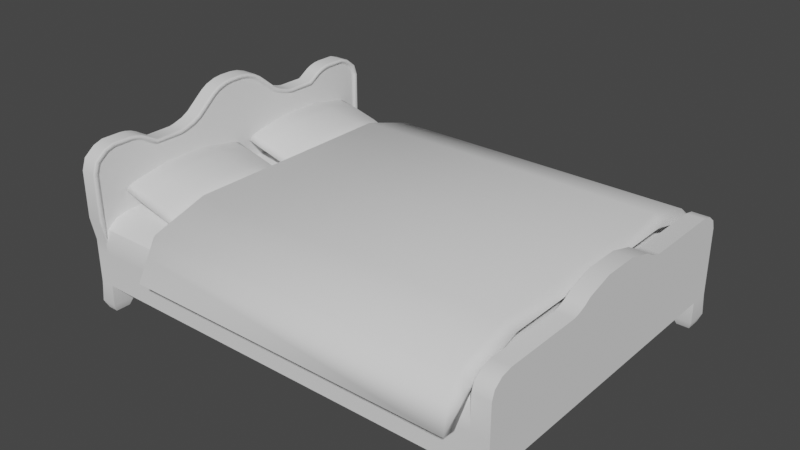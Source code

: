 # Source: Royal_Bed.blend  (saved by Blender 2.90.8; exported with 4.5.12 LTS)
import bpy
from mathutils import Matrix  # noqa: F401  (used for matrix-valued properties, if any)

bpy.ops.wm.read_factory_settings(use_empty=True)
scene = bpy.context.scene
scene.name = 'Scene'

# ---- collections
col_collection = bpy.data.collections.new('Collection'); scene.collection.children.link(col_collection)
col_bed = bpy.data.collections.new('Bed'); scene.collection.children.link(col_bed)

# ---- node groups
ng_auto_smooth = bpy.data.node_groups.new('Auto Smooth', 'GeometryNodeTree')
_s = ng_auto_smooth.interface.new_socket(name='Geometry', in_out='OUTPUT', socket_type='NodeSocketGeometry')
_s = ng_auto_smooth.interface.new_socket(name='Geometry', in_out='INPUT', socket_type='NodeSocketGeometry')
_s = ng_auto_smooth.interface.new_socket(name='Angle', in_out='INPUT', socket_type='NodeSocketFloat')
_s.subtype = 'ANGLE'
_s.min_value = 0.0
_s.max_value = 3.142
ng_auto_smooth.is_modifier = True
_N = ng_auto_smooth.nodes; _L = ng_auto_smooth.links
n0 = _N.new('NodeGroupOutput'); n0.name = 'Group Output'; n0.location = (480, -100)
n1 = _N.new('NodeGroupInput'); n1.name = 'Group Input'; n1.location = (-420, -300)
n2 = _N.new('NodeGroupInput'); n2.name = 'Group Input.001'; n2.location = (-60, -100)
n3 = _N.new('GeometryNodeSetShadeSmooth'); n3.name = 'Set Shade Smooth'; n3.location = (120, -100)
n3.domain = 'EDGE'
n4 = _N.new('GeometryNodeSetShadeSmooth'); n4.name = 'Set Shade Smooth.001'; n4.location = (300, -100)
n5 = _N.new('GeometryNodeInputMeshEdgeAngle'); n5.name = 'Edge Angle'; n5.location = (-420, -220)
n6 = _N.new('GeometryNodeInputEdgeSmooth'); n6.name = 'Is Edge Smooth'; n6.location = (-60, -160)
n7 = _N.new('GeometryNodeInputShadeSmooth'); n7.name = 'Is Face Smooth'; n7.location = (-240, -340)
n8 = _N.new('FunctionNodeBooleanMath'); n8.name = 'Boolean Math'; n8.location = (-60, -220)
n9 = _N.new('FunctionNodeCompare'); n9.name = 'Compare'; n9.location = (-240, -180)
n9.operation = 'LESS_EQUAL'
_L.new(n5.outputs[0], n9.inputs[0])
_L.new(n4.outputs[0], n0.inputs[0])
_L.new(n1.outputs[1], n9.inputs[1])
_L.new(n9.outputs[0], n8.inputs[0])
_L.new(n7.outputs[0], n8.inputs[1])
_L.new(n2.outputs[0], n3.inputs[0])
_L.new(n6.outputs[0], n3.inputs[1])
_L.new(n3.outputs[0], n4.inputs[0])
_L.new(n8.outputs[0], n3.inputs[2])
n0.is_active_output = True

# ---- world
world_world = bpy.data.worlds.new('World'); scene.world = world_world
world_world.use_nodes = True; world_world.node_tree.nodes.clear()
_N = world_world.node_tree.nodes; _L = world_world.node_tree.links
n0 = _N.new('ShaderNodeOutputWorld'); n0.name = 'World Output'; n0.location = (300, 300)
n1 = _N.new('ShaderNodeBackground'); n1.name = 'Background'; n1.location = (10, 300)
n1.inputs[0].default_value = (0.05088, 0.05088, 0.05088, 1.0)
_L.new(n1.outputs[0], n0.inputs[0])
n0.is_active_output = True
world_world.color = (0.05088, 0.05088, 0.05088)
world_world.use_sun_shadow = False
world_world.sun_shadow_jitter_overblur = 0.0

# ---- meshes
me_cube_001 = bpy.data.meshes.new('Cube.001')
me_cube_001.from_pydata([(-0.09271, 2.157, -1.001), (0.09271, 2.157, -1.001), (-0.09271, 1.898, 0.7169), (-0.09271, 2.157, 0.4646), (-0.09271, 1.997, 0.6831), (-0.09271, 2.114, 0.5908), (0.09271, 0.4637, 0.5676), (-0.09271, 0.6121, 0.6842), (-0.09271, 0.9307, 0.5676), (-0.09271, 0.4637, 0.5676), (-0.09271, 0.7204, 0.6259), (-0.09271, 0.8565, 0.5833), (-0.09271, 3.792e-08, 0.989), (-0.09271, 0.0, -1.001), (0.09271, 0.0, -1.001), (0.09271, 0.0, 0.5676), (-0.09271, 0.07735, 0.989), (-0.09271, 0.3611, 0.8929), (-0.09271, 0.1769, 0.9761), (-0.09271, 0.2808, 0.941), (-0.09271, 2.157, -0.4291), (0.09271, 0.0, -0.1261), (-0.09271, 0.0, -0.5676), (-0.09271, 0.0, 0.5676), (-0.09271, 0.0, -0.1261), (5.356, 0.0, -1.001), (5.356, 2.157, -1.001), (5.356, 2.157, -0.1261), (5.356, 0.0, -0.1261), (5.579, 0.0, -1.001), (5.579, 2.157, -1.001), (5.579, 2.157, -0.1261), (5.579, 0.0, -0.1261), (5.356, 0.0, 0.1006), (5.579, 0.0, 0.1006), (0.09271, 0.4637, -1.001), (-0.09271, 0.4637, -1.001), (-0.09271, 0.4637, -0.1261), (0.09271, 0.562, -0.1261), (5.356, 0.4637, -1.001), (5.356, 0.562, -0.1261), (5.579, 0.4637, -1.001), (5.579, 0.4637, -0.1261), (5.356, 0.2256, 0.3102), (5.356, 0.0, 0.3102), (5.579, 0.2256, 0.3102), (5.579, 0.0, 0.3102), (5.356, 0.562, 0.2153), (5.356, 0.8334, 0.1006), (5.356, 0.562, -0.01415), (5.356, 0.416, 0.1006), (5.356, 0.6547, 0.1579), (5.356, 0.7605, 0.1159), (5.579, 0.8334, 0.1006), (5.579, 0.562, 0.2153), (5.579, 0.416, 0.1006), (5.579, 0.4637, -0.01415), (5.579, 0.7605, 0.1159), (5.579, 0.6547, 0.1579), (5.356, 1.868, 0.1006), (5.356, 2.013, 0.07019), (5.356, 2.119, -0.01279), (5.579, 1.868, 0.1006), (5.579, 2.119, -0.01279), (5.579, 2.013, 0.07019), (0.09271, 1.898, -1.001), (-0.09271, 1.898, -0.1261), (5.356, 1.898, -1.001), (5.579, 1.898, -1.001), (-0.09271, 1.898, -1.001), (5.579, 1.898, -0.1261), (0.06832, 2.123, -1.368), (-0.06832, 2.123, -1.368), (0.06832, 1.932, -1.368), (5.386, 1.932, -1.368), (5.386, 2.123, -1.368), (5.549, 1.932, -1.368), (5.549, 2.123, -1.368), (-0.06832, 1.932, -1.368), (5.588, 1.884, -1.263), (5.588, 2.171, -1.263), (5.347, 1.884, -1.263), (5.347, 2.171, -1.263), (-0.1056, 1.884, -1.262), (0.1056, 1.884, -1.262), (0.1056, 2.172, -1.262), (-0.1056, 2.172, -1.262), (-0.09271, 2.157, -0.5638), (0.09271, 2.157, -0.5638), (-0.09271, 0.0, -0.5638), (-0.09271, 0.0, 0.0), (5.356, 2.157, -0.5638), (5.579, 2.157, -0.5638), (5.579, 0.0, -0.5638), (5.579, 0.4637, -0.5638), (-0.09271, 0.4637, -0.5638), (5.579, 1.898, -0.5638), (-0.09271, 1.898, -0.5638), (-0.09271, 1.305, 0.5676), (-0.09271, 1.471, 0.6661), (-0.09271, 1.663, 0.7169), (-0.09271, 1.528, 0.6915), (-0.09271, 1.598, 0.7101), (-0.09271, 2.03, 0.7212), (-0.09271, 1.91, 0.762), (0.09271, 1.91, 0.762), (0.09271, 2.03, 0.7212), (-0.09271, 2.165, 0.6138), (0.09271, 2.165, 0.6138), (-0.09271, 2.215, 0.4707), (0.09271, 2.215, 0.4707), (0.09271, 0.9384, 0.6133), (0.09271, 0.875, 0.627), (0.09271, 0.748, 0.6666), (0.09271, 0.6502, 0.7193), (-0.09271, 0.6502, 0.7193), (-0.09271, 0.748, 0.6666), (-0.09271, 0.875, 0.627), (-0.09271, 0.9384, 0.6133), (0.09271, 1.287, 0.6113), (-0.09271, 1.287, 0.6113), (-0.09271, 0.0, 1.035), (0.09271, 0.0, 1.035), (-0.09271, 0.1934, 1.02), (-0.09271, 0.08212, 1.035), (0.09271, 0.08212, 1.035), (0.09271, 0.1934, 1.02), (-0.09271, 0.3103, 0.9808), (0.09271, 0.3103, 0.9808), (-0.09271, 0.4003, 0.9272), (0.09271, 0.4003, 0.9272), (-0.09271, 2.216, -0.1261), (0.09271, 2.216, -0.1261), (-0.09271, 1.504, 0.7336), (-0.09271, 1.439, 0.7046), (0.09271, 1.439, 0.7046), (0.09271, 1.504, 0.7336), (-0.09271, 1.585, 0.755), (0.09271, 1.585, 0.755), (-0.09271, 1.66, 0.7629), (0.09271, 1.66, 0.7629), (0.1208, 1.514, 0.7156), (0.1012, 1.504, 0.7336), (0.115, 1.507, 0.7283), (0.1208, 1.591, 0.7358), (0.1012, 1.585, 0.755), (0.115, 1.587, 0.7494), (0.1012, 0.08212, 1.035), (0.1208, 0.08008, 1.015), (0.115, 0.08152, 1.029), (0.1208, 0.1863, 1.001), (0.1012, 0.1934, 1.02), (0.115, 0.1913, 1.015), (0.1012, 0.875, 0.627), (0.1208, 0.8671, 0.6083), (0.115, 0.8727, 0.6215), (0.1208, 0.9351, 0.5937), (0.1012, 0.9384, 0.6133), (0.115, 0.9374, 0.6076), (0.1208, 2.19, 0.4681), (0.1012, 2.215, 0.4707), (0.115, 2.208, 0.4699), (0.1012, 2.157, -0.4291), (0.115, 2.157, -0.3909), (0.1012, 2.216, -0.1261), (0.1208, 2.191, -0.1248), (0.115, 2.209, -0.1257), (0.1208, 0.3835, 0.9126), (0.1012, 0.4003, 0.9272), (0.115, 0.3954, 0.9229), (0.1012, 0.6502, 0.7193), (0.1208, 0.6339, 0.7043), (0.115, 0.6454, 0.7149), (0.1012, 1.91, 0.762), (0.1208, 1.905, 0.7424), (0.115, 1.909, 0.7563), (0.1208, 2.016, 0.7047), (0.1012, 2.03, 0.7212), (0.115, 2.026, 0.7164), (0.1208, 2.143, 0.6037), (0.1012, 2.165, 0.6138), (0.115, 2.159, 0.6109), (0.1012, 0.748, 0.6666), (0.1208, 0.7361, 0.6492), (0.115, 0.7445, 0.6615), (0.1208, 1.295, 0.5916), (0.1012, 1.287, 0.6113), (0.115, 1.289, 0.6055), (0.1208, 0.2977, 0.9637), (0.1012, 0.3103, 0.9808), (0.115, 0.3066, 0.9758), (0.1208, 0.0, 1.015), (0.1012, 0.0, 1.035), (0.115, 0.0, 1.029), (0.1012, 1.439, 0.7046), (0.1208, 1.453, 0.6882), (0.115, 1.443, 0.6998), (0.1208, 1.661, 0.7433), (0.1012, 1.66, 0.7629), (0.115, 1.66, 0.7571), (0.09271, 2.127, 0.4616), (0.1177, 2.168, 0.4658), (0.09585, 2.142, 0.4631), (0.1044, 2.153, 0.4642), (0.09271, 1.892, 0.6935), (0.1177, 1.9, 0.7253), (0.09585, 1.895, 0.7052), (0.1044, 1.897, 0.7138), (0.09271, 2.088, 0.5787), (0.1177, 2.124, 0.595), (0.09585, 2.101, 0.5847), (0.1044, 2.111, 0.5892), (0.09271, 1.98, 0.6634), (0.1177, 2.003, 0.6902), (0.09585, 1.988, 0.6733), (0.1044, 1.995, 0.6805), (0.09271, 0.8512, 0.5676), (0.1177, 0.9321, 0.5762), (0.09818, 0.8843, 0.5676), (0.1064, 0.9121, 0.5676), (0.1177, 0.6193, 0.6908), (0.09271, 0.5882, 0.6655), (0.1044, 0.6089, 0.6817), (0.09585, 0.6002, 0.6749), (0.1177, 0.86, 0.5915), (0.09271, 0.7908, 0.5806), (0.1044, 0.8477, 0.5829), (0.09585, 0.8237, 0.5819), (0.1177, 0.7256, 0.6336), (0.09271, 0.6784, 0.6164), (0.1044, 0.7148, 0.6247), (0.09585, 0.6994, 0.6212), (0.09271, 3.581e-08, 0.9656), (0.1177, 0.0, 0.9977), (0.09585, 3.262e-08, 0.9773), (0.1044, 2.181e-08, 0.9859), (0.09271, 0.3223, 0.8867), (0.1177, 0.3685, 0.8994), (0.09585, 0.3417, 0.8898), (0.1044, 0.3559, 0.8921), (0.1177, 0.07825, 0.9977), (0.09271, 0.07492, 0.9656), (0.1044, 0.07702, 0.9859), (0.09585, 0.07613, 0.9773), (0.09271, 0.2656, 0.9206), (0.1177, 0.2863, 0.9485), (0.09585, 0.2732, 0.9308), (0.1044, 0.2787, 0.9382), (0.09271, 0.1685, 0.9535), (0.1177, 0.18, 0.9844), (0.09585, 0.1727, 0.9648), (0.1044, 0.1758, 0.9731), (0.1012, 2.157, -0.4291), (0.09271, 2.127, -0.4235), (0.09271, 2.157, -0.4525), (0.06929, 2.157, -0.4291), (0.09271, 2.18, -0.3138), (0.09693, 2.153, -0.4284), (0.09384, 2.142, -0.4263), (0.09271, 1.315, 0.5442), (0.1177, 1.302, 0.5755), (0.09585, 1.31, 0.5559), (0.1044, 1.307, 0.5645), (0.09271, 1.665, 0.6935), (0.1177, 1.663, 0.7256), (0.09585, 1.664, 0.7052), (0.1044, 1.664, 0.7138), (0.09271, 1.487, 0.6465), (0.1177, 1.465, 0.6734), (0.09585, 1.479, 0.6563), (0.1044, 1.473, 0.6635), (0.09271, 1.605, 0.6872), (0.1177, 1.596, 0.7186), (0.09585, 1.602, 0.6987), (0.1044, 1.599, 0.707), (0.09271, 1.54, 0.67), (0.1177, 1.524, 0.6995), (0.09585, 1.534, 0.6808), (0.1044, 1.53, 0.6887)], [], [(260, 268, 195, 185), (154, 183, 228, 224), (66, 2, 4, 5, 3, 20), (150, 148, 240, 249), (171, 167, 237, 220), (232, 15, 6, 221, 236, 244, 248, 241), (7, 10, 9), (10, 11, 9), (11, 8, 9), (163, 165, 159, 201, 252, 162), (148, 191, 233, 240), (141, 195, 268, 276), (7, 9, 23, 12, 16, 18, 19, 17), (36, 35, 14, 13), (37, 9, 8, 98, 99, 101, 102, 100, 2, 66), (87, 20, 255, 254, 88), (97, 66, 20, 87), (90, 89, 13, 22), (65, 1, 26, 67), (94, 42, 32, 93), (79, 81, 74, 76), (27, 40, 49, 48, 59, 60, 61), (91, 27, 31, 92), (34, 55, 54, 45, 46), (40, 28, 33, 50, 49), (54, 47, 43, 45), (25, 39, 41, 29), (96, 70, 42, 94), (14, 35, 39, 25), (89, 24, 37, 95), (69, 65, 35, 36), (43, 44, 46, 45), (42, 70, 31, 63, 64, 62, 53, 56), (32, 42, 56, 55, 34), (47, 51, 52, 48, 49, 50), (53, 57, 58, 54, 55, 56), (47, 54, 58, 51), (51, 58, 57, 52), (52, 57, 53, 48), (47, 50, 33, 44, 43), (31, 27, 61, 63), (63, 61, 60, 64), (64, 60, 59, 62), (59, 48, 53, 62), (80, 79, 76, 77), (92, 31, 70, 96), (39, 67, 68, 41), (35, 65, 67, 39), (95, 37, 66, 97), (74, 75, 77, 76), (72, 71, 73, 78), (84, 83, 78, 73), (85, 84, 73, 71), (83, 86, 72, 78), (81, 82, 75, 74), (82, 80, 77, 75), (86, 85, 71, 72), (26, 30, 80, 82), (67, 26, 82, 81), (30, 68, 79, 80), (68, 67, 81, 79), (0, 1, 85, 86), (69, 0, 86, 83), (1, 65, 84, 85), (65, 69, 83, 84), (36, 95, 97, 69), (30, 92, 96, 68), (13, 89, 95, 36), (68, 96, 94, 41), (26, 91, 92, 30), (41, 94, 93, 29), (1, 88, 91, 26), (24, 23, 9, 37), (23, 24, 89, 90), (69, 97, 87, 0), (0, 87, 88, 1), (245, 237, 167, 188), (106, 105, 173, 177), (220, 228, 183, 171), (264, 205, 174, 197), (119, 120, 118, 111), (131, 109, 110, 132), (104, 105, 106, 103), (103, 106, 108, 107), (107, 108, 110, 109), (115, 114, 113, 116), (116, 113, 112, 117), (117, 112, 111, 118), (114, 115, 129, 130), (124, 125, 126, 123), (123, 126, 128, 127), (127, 128, 130, 129), (125, 124, 121, 122), (135, 134, 120, 119), (134, 135, 136, 133), (133, 136, 138, 137), (137, 138, 140, 139), (105, 104, 139, 140), (209, 201, 159, 179), (144, 141, 276, 272), (140, 138, 145, 198), (249, 245, 188, 150), (224, 217, 156, 154), (128, 126, 151, 189), (108, 106, 177, 180), (113, 114, 170, 182), (112, 113, 182, 153), (126, 125, 147, 151), (111, 112, 153, 157), (256, 255, 20, 131, 132), (185, 156, 217, 260), (179, 176, 213, 209), (135, 119, 186, 194), (114, 130, 168, 170), (125, 122, 192, 147), (132, 110, 160, 164), (138, 136, 142, 145), (216, 225, 6), (253, 200, 208, 212, 204, 263, 271, 275, 267, 259, 216, 6, 15, 21, 38), (130, 128, 189, 168), (119, 111, 157, 186), (110, 108, 180, 160), (105, 140, 198, 173), (225, 229, 6), (197, 144, 272, 264), (229, 221, 6), (252, 256, 132, 164, 162), (162, 164, 166, 163), (163, 166, 165), (174, 176, 178, 175), (175, 178, 177, 173), (176, 179, 181, 178), (178, 181, 180, 177), (179, 159, 161, 181), (181, 161, 160, 180), (157, 153, 155, 158), (158, 155, 154, 156), (153, 182, 184, 155), (155, 184, 183, 154), (182, 170, 172, 184), (184, 172, 171, 183), (186, 157, 158, 187), (187, 158, 156, 185), (148, 150, 152, 149), (149, 152, 151, 147), (150, 188, 190, 152), (152, 190, 189, 151), (188, 167, 169, 190), (190, 169, 168, 189), (191, 148, 149, 193), (193, 149, 147, 192), (167, 171, 172, 169), (169, 172, 170, 168), (159, 165, 166, 161), (161, 166, 164, 160), (195, 141, 143, 196), (196, 143, 142, 194), (141, 144, 146, 143), (143, 146, 145, 142), (144, 197, 199, 146), (146, 199, 198, 145), (197, 174, 175, 199), (199, 175, 173, 198), (185, 195, 196, 187), (187, 196, 194, 186), (136, 135, 194, 142), (252, 257, 258, 253, 254, 255, 256), (204, 212, 214, 206), (206, 214, 215, 207), (207, 215, 213, 205), (212, 208, 210, 214), (214, 210, 211, 215), (215, 211, 209, 213), (208, 200, 202, 210), (210, 202, 203, 211), (211, 203, 201, 209), (217, 224, 226, 219), (219, 226, 227, 218), (218, 227, 225, 216), (224, 228, 230, 226), (226, 230, 231, 227), (227, 231, 229, 225), (228, 220, 222, 230), (230, 222, 223, 231), (231, 223, 221, 229), (260, 217, 219, 262), (262, 219, 218, 261), (261, 218, 216, 259), (241, 248, 250, 243), (243, 250, 251, 242), (242, 251, 249, 240), (248, 244, 246, 250), (250, 246, 247, 251), (251, 247, 245, 249), (244, 236, 238, 246), (246, 238, 239, 247), (247, 239, 237, 245), (232, 241, 243, 234), (234, 243, 242, 235), (235, 242, 240, 233), (236, 221, 223, 238), (238, 223, 222, 239), (239, 222, 220, 237), (200, 253, 258, 202), (202, 258, 257, 203), (203, 257, 252, 201), (267, 275, 277, 269), (269, 277, 278, 270), (270, 278, 276, 268), (275, 271, 273, 277), (277, 273, 274, 278), (278, 274, 272, 276), (271, 263, 265, 273), (273, 265, 266, 274), (274, 266, 264, 272), (263, 204, 206, 265), (265, 206, 207, 266), (266, 207, 205, 264), (259, 267, 269, 261), (261, 269, 270, 262), (262, 270, 268, 260), (205, 213, 176, 174), (12, 121, 124, 16), (16, 124, 123, 18), (18, 123, 127, 19), (19, 127, 129, 17), (7, 17, 129, 115), (10, 7, 115, 116), (11, 10, 116, 117), (8, 11, 117, 118), (8, 118, 120, 98), (98, 120, 134, 99), (99, 134, 133, 101), (101, 133, 137, 102), (102, 137, 139, 100), (100, 139, 104, 2), (2, 104, 103, 4), (4, 103, 107, 5), (5, 107, 109, 3), (131, 20, 3, 109)])
me_cube_001.polygons.foreach_set('use_smooth', [True] * 240)
_k = set([(200, 208), (200, 253), (204, 212), (204, 263), (208, 212), (216, 225), (216, 259), (221, 229), (221, 236), (225, 229), (232, 241), (236, 244), (241, 248), (244, 248), (259, 267), (263, 271), (267, 275), (271, 275)])
me_cube_001.attributes.new('sharp_edge', 'BOOLEAN', 'EDGE').data.foreach_set('value', [ (min(e.vertices), max(e.vertices)) in _k for e in me_cube_001.edges])
_uv = me_cube_001.uv_layers.new(name='UVMap')
_uv.uv.foreach_set('vector', [0.625, 0.5594, 0.625, 0.5452, 0.625, 0.5452, 0.625, 0.5594, 0.625, 0.5852, 0.625, 0.5884, 0.625, 0.5884, 0.625, 0.5852, 0.4756, 0.235, 0.625, 0.2314, 0.6176, 0.2407, 0.5972, 0.2475, 0.5694, 0.25, 0.4722, 0.25, 0.625, 0.5997, 0.625, 0.6138, 0.625, 0.6138, 0.625, 0.5997, 0.625, 0.5895, 0.625, 0.5895, 0.625, 0.5895, 0.625, 0.5895, 0.625, 0.625, 0.625, 0.625, 0.625, 0.5981, 0.625, 0.5909, 0.625, 0.5924, 0.625, 0.5937, 0.625, 0.6025, 0.625, 0.6151, 0.625, 0.1605, 0.625, 0.1605, 0.625, 0.1519, 0.625, 0.1605, 0.625, 0.1605, 0.625, 0.1519, 0.625, 0.1605, 0.625, 0.1605, 0.625, 0.1519, 0.4736, 0.5, 0.4867, 0.5, 0.5694, 0.5, 0.5694, 0.5, 0.4722, 0.5, 0.4722, 0.5, 0.625, 0.6138, 0.625, 0.625, 0.625, 0.625, 0.625, 0.6138, 0.6246, 0.5406, 0.625, 0.5452, 0.625, 0.5452, 0.6246, 0.5406, 0.625, 0.1605, 0.625, 0.1519, 0.625, 0.125, 0.625, 0.125, 0.625, 0.1362, 0.7917, 0.4496, 0.7917, 0.4459, 0.625, 0.1605, 0.125, 0.5924, 0.375, 0.5924, 0.375, 0.625, 0.125, 0.625, 0.4928, 0.1576, 0.625, 0.1519, 0.625, 0.1691, 0.625, 0.1906, 0.625, 0.2048, 0.7913, 0.4304, 0.7913, 0.4285, 0.625, 0.2182, 0.625, 0.2314, 0.4756, 0.235, 0.4236, 0.25, 0.4722, 0.25, 0.4722, 0.4684, 0.4638, 0.5, 0.4236, 0.5, 0.4253, 0.235, 0.4756, 0.235, 0.4722, 0.25, 0.4236, 0.25, 0.5, 0.125, 0.4375, 0.125, 0.375, 0.125, 0.375, 0.125, 0.375, 0.515, 0.375, 0.5, 0.375, 0.5, 0.375, 0.515, 0.4339, 0.5924, 0.4928, 0.5924, 0.5, 0.625, 0.4375, 0.625, 0.375, 0.515, 0.375, 0.515, 0.375, 0.515, 0.375, 0.515, 0.4722, 0.5, 0.4928, 0.5924, 0.4928, 0.5924, 0.4909, 0.584, 0.4763, 0.5183, 0.4743, 0.5091, 0.4724, 0.5008, 0.4236, 0.5, 0.4722, 0.5, 0.4722, 0.5, 0.4236, 0.5, 0.5, 0.625, 0.4946, 0.6009, 0.4928, 0.5924, 0.4928, 0.5924, 0.5, 0.625, 0.4928, 0.5924, 0.5, 0.625, 0.5, 0.625, 0.4946, 0.6009, 0.4928, 0.5924, 0.4928, 0.5924, 0.4928, 0.5924, 0.4928, 0.5924, 0.4928, 0.5924, 0.375, 0.625, 0.375, 0.5924, 0.375, 0.5924, 0.375, 0.625, 0.4253, 0.515, 0.4756, 0.515, 0.4928, 0.5924, 0.4339, 0.5924, 0.375, 0.625, 0.375, 0.5924, 0.375, 0.5924, 0.375, 0.625, 0.4375, 0.125, 0.5, 0.125, 0.4928, 0.1576, 0.4339, 0.1576, 0.125, 0.515, 0.375, 0.515, 0.375, 0.5924, 0.125, 0.5924, 0.4928, 0.5924, 0.5, 0.625, 0.5, 0.625, 0.4928, 0.5924, 0.4928, 0.5924, 0.4756, 0.515, 0.4722, 0.5, 0.4724, 0.5008, 0.4743, 0.5091, 0.4763, 0.5183, 0.4909, 0.584, 0.4928, 0.5924, 0.5, 0.625, 0.4928, 0.5924, 0.4928, 0.5924, 0.4946, 0.6009, 0.5, 0.625, 0.4928, 0.5924, 0.4928, 0.5924, 0.4928, 0.5924, 0.4928, 0.5924, 0.4928, 0.5924, 0.4946, 0.6009, 0.4909, 0.584, 0.4918, 0.5882, 0.4925, 0.5913, 0.4928, 0.5924, 0.4946, 0.6009, 0.4928, 0.5924, 0.4928, 0.5924, 0.4928, 0.5924, 0.4928, 0.5924, 0.4928, 0.5924, 0.4928, 0.5924, 0.4928, 0.5924, 0.4918, 0.5882, 0.4918, 0.5882, 0.4918, 0.5882, 0.4918, 0.5882, 0.4909, 0.584, 0.4909, 0.584, 0.4928, 0.5924, 0.4946, 0.6009, 0.5, 0.625, 0.5, 0.625, 0.4928, 0.5924, 0.4722, 0.5, 0.4722, 0.5, 0.4724, 0.5008, 0.4724, 0.5008, 0.4724, 0.5008, 0.4724, 0.5008, 0.4743, 0.5091, 0.4743, 0.5091, 0.4743, 0.5091, 0.4743, 0.5091, 0.4763, 0.5183, 0.4763, 0.5183, 0.4763, 0.5183, 0.4909, 0.584, 0.4909, 0.584, 0.4763, 0.5183, 0.375, 0.5, 0.375, 0.515, 0.375, 0.515, 0.375, 0.5, 0.4236, 0.5, 0.4722, 0.5, 0.4756, 0.515, 0.4253, 0.515, 0.375, 0.5924, 0.375, 0.515, 0.375, 0.515, 0.375, 0.5924, 0.375, 0.5924, 0.375, 0.515, 0.375, 0.515, 0.375, 0.5924, 0.4339, 0.1576, 0.4928, 0.1576, 0.4756, 0.235, 0.4253, 0.235, 0.375, 0.515, 0.375, 0.5, 0.375, 0.5, 0.375, 0.515, 0.125, 0.5, 0.375, 0.5, 0.375, 0.515, 0.125, 0.515, 0.375, 0.515, 0.125, 0.515, 0.125, 0.515, 0.375, 0.515, 0.375, 0.5, 0.375, 0.515, 0.375, 0.515, 0.375, 0.5, 0.375, 0.235, 0.375, 0.25, 0.375, 0.25, 0.375, 0.235, 0.375, 0.515, 0.375, 0.5, 0.375, 0.5, 0.375, 0.515, 0.375, 0.5, 0.375, 0.5, 0.375, 0.5, 0.375, 0.5, 0.375, 0.25, 0.375, 0.5, 0.375, 0.5, 0.375, 0.25, 0.375, 0.5, 0.375, 0.5, 0.375, 0.5, 0.375, 0.5, 0.375, 0.515, 0.375, 0.5, 0.375, 0.5, 0.375, 0.515, 0.375, 0.5, 0.375, 0.515, 0.375, 0.515, 0.375, 0.5, 0.375, 0.515, 0.375, 0.515, 0.375, 0.515, 0.375, 0.515, 0.375, 0.25, 0.375, 0.5, 0.375, 0.5, 0.375, 0.25, 0.375, 0.235, 0.375, 0.25, 0.375, 0.25, 0.375, 0.235, 0.375, 0.5, 0.375, 0.515, 0.375, 0.515, 0.375, 0.5, 0.375, 0.515, 0.125, 0.515, 0.125, 0.515, 0.375, 0.515, 0.375, 0.1576, 0.4339, 0.1576, 0.4253, 0.235, 0.375, 0.235, 0.375, 0.5, 0.4236, 0.5, 0.4253, 0.515, 0.375, 0.515, 0.375, 0.125, 0.4375, 0.125, 0.4339, 0.1576, 0.375, 0.1576, 0.375, 0.515, 0.4253, 0.515, 0.4339, 0.5924, 0.375, 0.5924, 0.375, 0.5, 0.4236, 0.5, 0.4236, 0.5, 0.375, 0.5, 0.375, 0.5924, 0.4339, 0.5924, 0.4375, 0.625, 0.375, 0.625, 0.375, 0.5, 0.4236, 0.5, 0.4236, 0.5, 0.375, 0.5, 0.5, 0.125, 0.625, 0.125, 0.625, 0.1519, 0.4928, 0.1576, 0.625, 0.125, 0.5, 0.125, 0.4375, 0.125, 0.5, 0.125, 0.375, 0.235, 0.4253, 0.235, 0.4236, 0.25, 0.375, 0.25, 0.375, 0.25, 0.4236, 0.25, 0.4236, 0.5, 0.375, 0.5, 0.625, 0.5901, 0.625, 0.5895, 0.625, 0.5895, 0.625, 0.5901, 0.625, 0.5093, 0.625, 0.5186, 0.625, 0.5186, 0.625, 0.5093, 0.625, 0.5895, 0.625, 0.5884, 0.625, 0.5884, 0.625, 0.5895, 0.625, 0.5318, 0.625, 0.5186, 0.625, 0.5186, 0.625, 0.5318, 0.625, 0.5594, 0.875, 0.5594, 0.875, 0.5809, 0.625, 0.5809, 0.4722, 0.25, 0.5694, 0.25, 0.5694, 0.5, 0.4722, 0.5, 0.875, 0.5186, 0.625, 0.5186, 0.625, 0.5093, 0.875, 0.5093, 0.625, 0.25, 0.625, 0.5, 0.5972, 0.5, 0.5972, 0.25, 0.5972, 0.25, 0.5972, 0.5, 0.5694, 0.5, 0.5694, 0.25, 0.875, 0.5895, 0.625, 0.5895, 0.625, 0.5895, 0.875, 0.5895, 0.875, 0.5895, 0.625, 0.5895, 0.625, 0.5852, 0.875, 0.5852, 0.875, 0.5852, 0.625, 0.5852, 0.625, 0.5809, 0.875, 0.5809, 0.625, 0.5895, 0.875, 0.5895, 0.875, 0.5895, 0.625, 0.5895, 0.875, 0.6138, 0.625, 0.6138, 0.625, 0.5997, 0.7917, 0.4496, 0.7917, 0.4496, 0.625, 0.5997, 0.625, 0.5901, 0.7917, 0.4459, 0.7917, 0.4459, 0.625, 0.5901, 0.625, 0.5895, 0.875, 0.5895, 0.625, 0.6138, 0.875, 0.6138, 0.875, 0.625, 0.625, 0.625, 0.625, 0.5452, 0.875, 0.5452, 0.875, 0.5594, 0.625, 0.5594, 0.875, 0.5452, 0.625, 0.5452, 0.6246, 0.5406, 0.7913, 0.4304, 0.7913, 0.4304, 0.6246, 0.5406, 0.6246, 0.5355, 0.7913, 0.4285, 0.7913, 0.4285, 0.6246, 0.5355, 0.625, 0.5318, 0.875, 0.5318, 0.625, 0.5186, 0.875, 0.5186, 0.875, 0.5318, 0.625, 0.5318, 0.5972, 0.5025, 0.5694, 0.5, 0.5694, 0.5, 0.5972, 0.5025, 0.6246, 0.5355, 0.6246, 0.5406, 0.6246, 0.5406, 0.6246, 0.5355, 0.625, 0.5318, 0.6246, 0.5355, 0.6246, 0.5355, 0.625, 0.5318, 0.625, 0.5997, 0.625, 0.5901, 0.625, 0.5901, 0.625, 0.5997, 0.625, 0.5852, 0.625, 0.5809, 0.625, 0.5809, 0.625, 0.5852, 0.625, 0.5901, 0.625, 0.5997, 0.625, 0.5997, 0.625, 0.5901, 0.5972, 0.5, 0.625, 0.5, 0.625, 0.5, 0.5972, 0.5, 0.625, 0.5895, 0.625, 0.5895, 0.625, 0.5895, 0.625, 0.5895, 0.625, 0.5852, 0.625, 0.5895, 0.625, 0.5895, 0.625, 0.5852, 0.625, 0.5997, 0.625, 0.6138, 0.625, 0.6138, 0.625, 0.5997, 0.625, 0.5809, 0.625, 0.5852, 0.625, 0.5852, 0.625, 0.5809, 0.4722, 0.5, 0.4722, 0.4684, 0.4722, 0.25, 0.4722, 0.25, 0.4722, 0.5, 0.625, 0.5594, 0.625, 0.5809, 0.625, 0.5809, 0.625, 0.5594, 0.5972, 0.5025, 0.6176, 0.5093, 0.6176, 0.5093, 0.5972, 0.5025, 0.625, 0.5452, 0.625, 0.5594, 0.625, 0.5594, 0.625, 0.5452, 0.625, 0.5895, 0.625, 0.5895, 0.625, 0.5895, 0.625, 0.5895, 0.625, 0.6138, 0.625, 0.625, 0.625, 0.625, 0.625, 0.6138, 0.4722, 0.5, 0.5694, 0.5, 0.5694, 0.5, 0.4722, 0.5, 0.6246, 0.5355, 0.6246, 0.5406, 0.6246, 0.5406, 0.6246, 0.5355, 0.625, 0.5839, 0.625, 0.5874, 0.625, 0.5981, 0.4726, 0.5017, 0.5712, 0.5018, 0.5957, 0.5041, 0.6144, 0.5108, 0.621, 0.5183, 0.6216, 0.5316, 0.6215, 0.5352, 0.6214, 0.5398, 0.6214, 0.5439, 0.6188, 0.5577, 0.625, 0.5839, 0.625, 0.5981, 0.625, 0.625, 0.5, 0.625, 0.4928, 0.5924, 0.625, 0.5895, 0.625, 0.5901, 0.625, 0.5901, 0.625, 0.5895, 0.625, 0.5594, 0.625, 0.5809, 0.625, 0.5809, 0.625, 0.5594, 0.5694, 0.5, 0.5972, 0.5, 0.5972, 0.5, 0.5694, 0.5, 0.625, 0.5186, 0.625, 0.5318, 0.625, 0.5318, 0.625, 0.5186, 0.625, 0.5874, 0.625, 0.59, 0.625, 0.5981, 0.625, 0.5318, 0.6246, 0.5355, 0.6246, 0.5355, 0.625, 0.5318, 0.625, 0.59, 0.625, 0.5909, 0.625, 0.5981, 0.4722, 0.5, 0.4722, 0.5, 0.4722, 0.5, 0.4722, 0.5, 0.4722, 0.5, 0.4722, 0.5, 0.4722, 0.5, 0.4723, 0.5, 0.4736, 0.5, 0.4736, 0.5, 0.4723, 0.5, 0.4867, 0.5, 0.625, 0.5186, 0.6176, 0.5093, 0.6176, 0.5094, 0.6249, 0.5185, 0.625, 0.5185, 0.625, 0.5094, 0.625, 0.5093, 0.625, 0.5186, 0.6176, 0.5093, 0.5972, 0.5025, 0.5974, 0.5026, 0.6174, 0.5092, 0.6248, 0.5, 0.5975, 0.5, 0.5972, 0.5, 0.625, 0.5, 0.5972, 0.5025, 0.5694, 0.5, 0.5695, 0.5, 0.5969, 0.5012, 0.5969, 0.5012, 0.5695, 0.5, 0.5694, 0.5, 0.5972, 0.5, 0.625, 0.5809, 0.625, 0.5852, 0.625, 0.5852, 0.625, 0.5809, 0.625, 0.5809, 0.625, 0.5852, 0.625, 0.5852, 0.625, 0.5809, 0.625, 0.5852, 0.625, 0.5895, 0.625, 0.589, 0.625, 0.5852, 0.625, 0.5852, 0.625, 0.589, 0.625, 0.5884, 0.625, 0.5852, 0.625, 0.5895, 0.625, 0.5895, 0.625, 0.5895, 0.625, 0.589, 0.625, 0.589, 0.625, 0.5895, 0.625, 0.5895, 0.625, 0.5884, 0.625, 0.5594, 0.625, 0.5809, 0.625, 0.5809, 0.625, 0.5594, 0.625, 0.5594, 0.625, 0.5809, 0.625, 0.5809, 0.625, 0.5594, 0.625, 0.6138, 0.625, 0.5997, 0.625, 0.5997, 0.625, 0.6138, 0.625, 0.6138, 0.625, 0.5997, 0.625, 0.5997, 0.625, 0.6138, 0.625, 0.5997, 0.625, 0.5901, 0.625, 0.5901, 0.625, 0.5997, 0.625, 0.5997, 0.625, 0.5901, 0.625, 0.5901, 0.625, 0.5997, 0.625, 0.5901, 0.625, 0.5895, 0.625, 0.5895, 0.625, 0.5901, 0.625, 0.5901, 0.625, 0.5895, 0.625, 0.5895, 0.625, 0.5901, 0.625, 0.625, 0.625, 0.6138, 0.625, 0.6138, 0.625, 0.625, 0.625, 0.625, 0.625, 0.6138, 0.625, 0.6138, 0.625, 0.625, 0.625, 0.5895, 0.625, 0.5895, 0.625, 0.5895, 0.625, 0.5895, 0.625, 0.5895, 0.625, 0.5895, 0.625, 0.5895, 0.625, 0.5895, 0.5694, 0.5, 0.4867, 0.5, 0.4723, 0.5, 0.5695, 0.5, 0.5695, 0.5, 0.4723, 0.5, 0.4722, 0.5, 0.5694, 0.5, 0.625, 0.5452, 0.6246, 0.5406, 0.6246, 0.5406, 0.625, 0.5452, 0.625, 0.5452, 0.6246, 0.5406, 0.6246, 0.5406, 0.625, 0.5452, 0.6246, 0.5406, 0.6246, 0.5355, 0.6246, 0.5355, 0.6246, 0.5406, 0.6246, 0.5406, 0.6246, 0.5355, 0.6246, 0.5355, 0.6246, 0.5406, 0.6246, 0.5355, 0.625, 0.5318, 0.625, 0.5318, 0.6246, 0.5355, 0.6246, 0.5355, 0.625, 0.5318, 0.625, 0.5318, 0.6246, 0.5355, 0.625, 0.5318, 0.625, 0.5186, 0.625, 0.5187, 0.625, 0.5318, 0.625, 0.5318, 0.625, 0.5187, 0.625, 0.5186, 0.625, 0.5318, 0.625, 0.5594, 0.625, 0.5452, 0.625, 0.5452, 0.625, 0.5594, 0.625, 0.5594, 0.625, 0.5452, 0.625, 0.5452, 0.625, 0.5594, 0.6246, 0.5406, 0.625, 0.5452, 0.625, 0.5452, 0.6246, 0.5406, 0.4722, 0.5114, 0.4722, 0.5, 0.4722, 0.5, 0.4722, 0.5, 0.4638, 0.5, 0.4722, 0.4684, 0.4722, 0.5, 0.621, 0.5183, 0.6144, 0.5108, 0.616, 0.5101, 0.623, 0.5184, 0.623, 0.5184, 0.616, 0.5101, 0.6175, 0.5093, 0.625, 0.5186, 0.625, 0.5186, 0.6175, 0.5093, 0.6176, 0.5093, 0.625, 0.5186, 0.6144, 0.5108, 0.5957, 0.5041, 0.5964, 0.5033, 0.616, 0.5101, 0.616, 0.5101, 0.5964, 0.5033, 0.5972, 0.5025, 0.6175, 0.5093, 0.6175, 0.5093, 0.5972, 0.5025, 0.5972, 0.5025, 0.6176, 0.5093, 0.5957, 0.5041, 0.5712, 0.5018, 0.5704, 0.5009, 0.5964, 0.5033, 0.5964, 0.5033, 0.5704, 0.5009, 0.5695, 0.5, 0.5972, 0.5025, 0.5972, 0.5025, 0.5695, 0.5, 0.5694, 0.5, 0.5972, 0.5025, 0.625, 0.5809, 0.625, 0.5852, 0.625, 0.5856, 0.625, 0.582, 0.625, 0.582, 0.625, 0.5856, 0.625, 0.5863, 0.625, 0.5826, 0.625, 0.5826, 0.625, 0.5863, 0.625, 0.5874, 0.625, 0.5839, 0.625, 0.5852, 0.625, 0.5884, 0.625, 0.5884, 0.625, 0.5856, 0.625, 0.5856, 0.625, 0.5884, 0.625, 0.5892, 0.625, 0.5863, 0.625, 0.5863, 0.625, 0.5892, 0.625, 0.59, 0.625, 0.5874, 0.625, 0.5884, 0.625, 0.5895, 0.625, 0.5895, 0.625, 0.5884, 0.625, 0.5884, 0.625, 0.5895, 0.625, 0.5902, 0.625, 0.5892, 0.625, 0.5892, 0.625, 0.5902, 0.625, 0.5909, 0.625, 0.59, 0.625, 0.5594, 0.625, 0.5809, 0.625, 0.582, 0.625, 0.5594, 0.625, 0.5594, 0.625, 0.582, 0.625, 0.5826, 0.6218, 0.5585, 0.6218, 0.5585, 0.625, 0.5826, 0.625, 0.5839, 0.6188, 0.5577, 0.625, 0.6151, 0.625, 0.6025, 0.625, 0.6012, 0.625, 0.6145, 0.625, 0.6145, 0.625, 0.6012, 0.625, 0.5997, 0.625, 0.6138, 0.625, 0.6138, 0.625, 0.5997, 0.625, 0.5997, 0.625, 0.6138, 0.625, 0.6025, 0.625, 0.5937, 0.625, 0.592, 0.625, 0.6012, 0.625, 0.6012, 0.625, 0.592, 0.625, 0.5901, 0.625, 0.5997, 0.625, 0.5997, 0.625, 0.5901, 0.625, 0.5901, 0.625, 0.5997, 0.625, 0.5937, 0.625, 0.5924, 0.625, 0.5909, 0.625, 0.592, 0.625, 0.592, 0.625, 0.5909, 0.625, 0.5895, 0.625, 0.5901, 0.625, 0.5901, 0.625, 0.5895, 0.625, 0.5895, 0.625, 0.5901, 0.625, 0.625, 0.625, 0.6151, 0.625, 0.6145, 0.625, 0.625, 0.625, 0.625, 0.625, 0.6145, 0.625, 0.6138, 0.625, 0.625, 0.625, 0.625, 0.625, 0.6138, 0.625, 0.6138, 0.625, 0.625, 0.625, 0.5924, 0.625, 0.5909, 0.625, 0.5902, 0.625, 0.5909, 0.625, 0.5909, 0.625, 0.5902, 0.625, 0.5895, 0.625, 0.5895, 0.625, 0.5895, 0.625, 0.5895, 0.625, 0.5895, 0.625, 0.5895, 0.5712, 0.5018, 0.4726, 0.5017, 0.4724, 0.5009, 0.5704, 0.5009, 0.5704, 0.5009, 0.4724, 0.5009, 0.4723, 0.5, 0.5695, 0.5, 0.5695, 0.5, 0.4723, 0.5, 0.4722, 0.5, 0.5694, 0.5, 0.6214, 0.5439, 0.6214, 0.5398, 0.623, 0.5402, 0.6232, 0.5446, 0.6232, 0.5446, 0.623, 0.5402, 0.6246, 0.5406, 0.625, 0.5452, 0.625, 0.5452, 0.6246, 0.5406, 0.6246, 0.5406, 0.625, 0.5452, 0.6214, 0.5398, 0.6215, 0.5352, 0.623, 0.5353, 0.623, 0.5402, 0.623, 0.5402, 0.623, 0.5353, 0.6246, 0.5355, 0.6246, 0.5406, 0.6246, 0.5406, 0.6246, 0.5355, 0.6246, 0.5355, 0.6246, 0.5406, 0.6215, 0.5352, 0.6216, 0.5316, 0.6233, 0.5317, 0.623, 0.5353, 0.623, 0.5353, 0.6233, 0.5317, 0.625, 0.5318, 0.6246, 0.5355, 0.6246, 0.5355, 0.625, 0.5318, 0.625, 0.5318, 0.6246, 0.5355, 0.6216, 0.5316, 0.621, 0.5183, 0.623, 0.5184, 0.6233, 0.5317, 0.6233, 0.5317, 0.623, 0.5184, 0.625, 0.5186, 0.625, 0.5318, 0.625, 0.5318, 0.625, 0.5186, 0.625, 0.5186, 0.625, 0.5318, 0.6188, 0.5577, 0.6214, 0.5439, 0.6232, 0.5446, 0.6218, 0.5585, 0.6218, 0.5585, 0.6232, 0.5446, 0.625, 0.5452, 0.625, 0.5594, 0.625, 0.5594, 0.625, 0.5452, 0.625, 0.5452, 0.625, 0.5594, 0.625, 0.5186, 0.6176, 0.5093, 0.6176, 0.5093, 0.625, 0.5186, 0.625, 0.125, 0.875, 0.625, 0.875, 0.6138, 0.625, 0.1362, 0.625, 0.1362, 0.875, 0.6138, 0.7917, 0.4496, 0.7917, 0.4496, 0.7917, 0.4496, 0.7917, 0.4496, 0.7917, 0.4459, 0.7917, 0.4459, 0.7917, 0.4459, 0.7917, 0.4459, 0.875, 0.5895, 0.625, 0.1605, 0.625, 0.1605, 0.625, 0.1605, 0.875, 0.5895, 0.875, 0.5895, 0.625, 0.1605, 0.625, 0.1605, 0.875, 0.5895, 0.875, 0.5895, 0.625, 0.1605, 0.625, 0.1605, 0.875, 0.5895, 0.875, 0.5852, 0.625, 0.1605, 0.625, 0.1605, 0.875, 0.5852, 0.875, 0.5809, 0.625, 0.1605, 0.875, 0.5809, 0.875, 0.5594, 0.625, 0.1906, 0.625, 0.1906, 0.875, 0.5594, 0.875, 0.5452, 0.625, 0.2048, 0.625, 0.2048, 0.875, 0.5452, 0.7913, 0.4304, 0.7913, 0.4304, 0.7913, 0.4304, 0.7913, 0.4304, 0.7913, 0.4285, 0.7913, 0.4285, 0.7913, 0.4285, 0.7913, 0.4285, 0.875, 0.5318, 0.625, 0.2182, 0.625, 0.2182, 0.875, 0.5318, 0.875, 0.5186, 0.625, 0.2314, 0.625, 0.2314, 0.875, 0.5186, 0.875, 0.5093, 0.6176, 0.2407, 0.6176, 0.2407, 0.875, 0.5093, 0.5972, 0.25, 0.5972, 0.2475, 0.5972, 0.2475, 0.5972, 0.25, 0.5694, 0.25, 0.5694, 0.25, 0.4722, 0.25, 0.4722, 0.25, 0.5694, 0.25, 0.5694, 0.25])
me_cube_001.use_remesh_fix_poles = True
me_cube_001.use_remesh_preserve_attributes = False
me_cube_001.use_mirror_vertex_groups = False
me_cube_001.update()
me_cube_002 = bpy.data.meshes.new('Cube.002')
me_cube_002.from_pydata([(0.09271, 0.0, -0.1261), (5.356, 0.0, -0.1261), (0.09271, 0.562, -0.1261), (5.356, 0.562, -0.1261), (0.09271, 2.157, -0.5638), (5.356, 2.157, -0.5638), (0.09271, 1.799, -0.1261), (0.09271, 2.157, -0.4075), (0.09271, 1.978, -0.1638), (0.09271, 2.109, -0.2668), (5.356, 2.157, -0.4075), (5.356, 1.799, -0.1261), (5.356, 2.109, -0.2668), (5.356, 1.978, -0.1638)], [], [(2, 0, 1, 3), (4, 7, 10, 5), (6, 11, 13, 8), (8, 13, 12, 9), (9, 12, 10, 7), (6, 2, 3, 11)])
me_cube_002.polygons.foreach_set('use_smooth', [True] * 6)
_uv = me_cube_002.uv_layers.new(name='UVMap')
_uv.uv.foreach_set('vector', [0.4928, 0.5924, 0.5, 0.625, 0.5, 0.625, 0.4928, 0.5924, 0.4236, 0.5, 0.441, 0.5, 0.441, 0.5, 0.4236, 0.5, 0.4768, 0.5207, 0.4768, 0.5207, 0.4745, 0.5104, 0.4745, 0.5104, 0.4745, 0.5104, 0.4745, 0.5104, 0.4566, 0.5, 0.4566, 0.5, 0.4566, 0.5, 0.4566, 0.5, 0.441, 0.5, 0.441, 0.5, 0.4768, 0.5207, 0.4928, 0.5924, 0.4928, 0.5924, 0.4768, 0.5207])
me_cube_002.use_remesh_fix_poles = True
me_cube_002.use_remesh_preserve_attributes = False
me_cube_002.use_mirror_vertex_groups = False
me_cube_002.update()
me_cube_003 = bpy.data.meshes.new('Cube.003')
me_cube_003.from_pydata([(-0.4906, -0.8082, 0.07863), (-0.4656, -0.8082, 0.1735), (-0.4906, 0.8082, 0.07863), (-0.4656, 0.8082, 0.1735), (0.4656, -0.8082, -0.1735), (0.4906, -0.8082, -0.07863), (0.4656, 0.8082, -0.1735), (0.4906, 0.8082, -0.07863), (-0.517, 0.2694, -0.0217), (-0.517, -0.2694, -0.0217), (-0.4391, -0.2694, 0.2738), (-0.4391, 0.2694, 0.2738), (0.4391, -0.2694, -0.2738), (0.4391, 0.2694, -0.2738), (0.517, 0.2694, 0.0217), (0.517, -0.2694, 0.0217), (-0.5348, -0.9041, 0.141), (-0.5348, 0.9041, 0.141), (0.5348, 0.9041, -0.141), (0.5348, -0.9041, -0.141), (0.5583, 0.2694, -0.1472), (0.5583, -0.2694, -0.1472), (-0.5583, -0.2694, 0.1472), (-0.5583, 0.2694, 0.1472), (0.1381, 0.8082, -0.1228), (-0.1807, 0.8082, -0.03877), (-0.1381, 0.8082, 0.1228), (0.1807, 0.8082, 0.03877), (-0.1807, -0.8082, -0.03877), (0.1381, -0.8082, -0.1228), (0.1807, -0.8082, 0.03877), (-0.1381, -0.8082, 0.1228), (-0.09299, 0.2694, 0.2937), (0.2257, 0.2694, 0.2097), (-0.09299, -0.2694, 0.2937), (0.2257, -0.2694, 0.2097), (0.09299, 0.2694, -0.2937), (-0.2257, 0.2694, -0.2097), (0.09299, -0.2694, -0.2937), (-0.2257, -0.2694, -0.2097), (0.1783, -0.9041, -0.047), (-0.1783, -0.9041, 0.047), (-0.1783, 0.9041, 0.047), (0.1783, 0.9041, -0.047)], [], [(23, 11, 3, 17), (43, 27, 7, 18), (21, 15, 5, 19), (41, 31, 1, 16), (38, 12, 4, 29), (34, 10, 1, 31), (26, 3, 11, 32), (32, 11, 10, 34), (24, 6, 13, 36), (36, 13, 12, 38), (18, 7, 14, 20), (20, 14, 15, 21), (16, 1, 10, 22), (22, 10, 11, 23), (9, 22, 23, 8), (0, 16, 22, 9), (13, 20, 21, 12), (6, 18, 20, 13), (28, 41, 16, 0), (12, 21, 19, 4), (24, 43, 18, 6), (8, 23, 17, 2), (2, 17, 42, 25), (25, 42, 43, 24), (4, 19, 40, 29), (29, 40, 41, 28), (8, 37, 39, 9), (37, 36, 38, 39), (2, 25, 37, 8), (25, 24, 36, 37), (14, 33, 35, 15), (33, 32, 34, 35), (7, 27, 33, 14), (27, 26, 32, 33), (15, 35, 30, 5), (35, 34, 31, 30), (9, 39, 28, 0), (39, 38, 29, 28), (19, 5, 30, 40), (40, 30, 31, 41), (17, 3, 26, 42), (42, 26, 27, 43)])
me_cube_003.polygons.foreach_set('use_smooth', [True] * 42)
_uv = me_cube_003.uv_layers.new(name='UVMap')
_uv.uv.foreach_set('vector', [0.5, 0.1667, 0.625, 0.1667, 0.625, 0.25, 0.5, 0.25, 0.5, 0.4167, 0.625, 0.4167, 0.625, 0.5, 0.5, 0.5, 0.5, 0.6667, 0.625, 0.6667, 0.625, 0.75, 0.5, 0.75, 0.5, 0.9167, 0.625, 0.9167, 0.625, 1.0, 0.5, 1.0, 0.2917, 0.6667, 0.375, 0.6667, 0.375, 0.75, 0.2917, 0.75, 0.7917, 0.6667, 0.875, 0.6667, 0.875, 0.75, 0.7917, 0.75, 0.7917, 0.5, 0.875, 0.5, 0.875, 0.5833, 0.7917, 0.5833, 0.7917, 0.5833, 0.875, 0.5833, 0.875, 0.6667, 0.7917, 0.6667, 0.2917, 0.5, 0.375, 0.5, 0.375, 0.5833, 0.2917, 0.5833, 0.2917, 0.5833, 0.375, 0.5833, 0.375, 0.6667, 0.2917, 0.6667, 0.5, 0.5, 0.625, 0.5, 0.625, 0.5833, 0.5, 0.5833, 0.5, 0.5833, 0.625, 0.5833, 0.625, 0.6667, 0.5, 0.6667, 0.5, 0.0, 0.625, 0.0, 0.625, 0.08333, 0.5, 0.08333, 0.5, 0.08333, 0.625, 0.08333, 0.625, 0.1667, 0.5, 0.1667, 0.375, 0.08333, 0.5, 0.08333, 0.5, 0.1667, 0.375, 0.1667, 0.375, 0.0, 0.5, 0.0, 0.5, 0.08333, 0.375, 0.08333, 0.375, 0.5833, 0.5, 0.5833, 0.5, 0.6667, 0.375, 0.6667, 0.375, 0.5, 0.5, 0.5, 0.5, 0.5833, 0.375, 0.5833, 0.375, 0.9167, 0.5, 0.9167, 0.5, 1.0, 0.375, 1.0, 0.375, 0.6667, 0.5, 0.6667, 0.5, 0.75, 0.375, 0.75, 0.375, 0.4167, 0.5, 0.4167, 0.5, 0.5, 0.375, 0.5, 0.375, 0.1667, 0.5, 0.1667, 0.5, 0.25, 0.375, 0.25, 0.375, 0.25, 0.5, 0.25, 0.5, 0.3333, 0.375, 0.3333, 0.375, 0.3333, 0.5, 0.3333, 0.5, 0.4167, 0.375, 0.4167, 0.375, 0.75, 0.5, 0.75, 0.5, 0.8333, 0.375, 0.8333, 0.375, 0.8333, 0.5, 0.8333, 0.5, 0.9167, 0.375, 0.9167, 0.125, 0.5833, 0.2083, 0.5833, 0.2083, 0.6667, 0.125, 0.6667, 0.2083, 0.5833, 0.2917, 0.5833, 0.2917, 0.6667, 0.2083, 0.6667, 0.125, 0.5, 0.2083, 0.5, 0.2083, 0.5833, 0.125, 0.5833, 0.2083, 0.5, 0.2917, 0.5, 0.2917, 0.5833, 0.2083, 0.5833, 0.625, 0.5833, 0.7083, 0.5833, 0.7083, 0.6667, 0.625, 0.6667, 0.7083, 0.5833, 0.7917, 0.5833, 0.7917, 0.6667, 0.7083, 0.6667, 0.625, 0.5, 0.7083, 0.5, 0.7083, 0.5833, 0.625, 0.5833, 0.7083, 0.5, 0.7917, 0.5, 0.7917, 0.5833, 0.7083, 0.5833, 0.625, 0.6667, 0.7083, 0.6667, 0.7083, 0.75, 0.625, 0.75, 0.7083, 0.6667, 0.7917, 0.6667, 0.7917, 0.75, 0.7083, 0.75, 0.125, 0.6667, 0.2083, 0.6667, 0.2083, 0.75, 0.125, 0.75, 0.2083, 0.6667, 0.2917, 0.6667, 0.2917, 0.75, 0.2083, 0.75, 0.5, 0.75, 0.625, 0.75, 0.625, 0.8333, 0.5, 0.8333, 0.5, 0.8333, 0.625, 0.8333, 0.625, 0.9167, 0.5, 0.9167, 0.5, 0.25, 0.625, 0.25, 0.625, 0.3333, 0.5, 0.3333, 0.5, 0.3333, 0.625, 0.3333, 0.625, 0.4167, 0.5, 0.4167])
me_cube_003.use_remesh_fix_poles = True
me_cube_003.use_remesh_preserve_attributes = False
me_cube_003.use_mirror_vertex_groups = False
me_cube_003.update()
me_cube_004 = bpy.data.meshes.new('Cube.004')
me_cube_004.from_pydata([(-0.4906, -0.8082, 0.07863), (-0.4656, -0.8082, 0.1735), (-0.4906, 0.8082, 0.07863), (-0.4656, 0.8082, 0.1735), (0.4656, -0.8082, -0.1735), (0.4906, -0.8082, -0.07863), (0.4656, 0.8082, -0.1735), (0.4906, 0.8082, -0.07863), (-0.517, 0.2694, -0.0217), (-0.517, -0.2694, -0.0217), (-0.4391, -0.2694, 0.2738), (-0.4391, 0.2694, 0.2738), (0.4391, -0.2694, -0.2738), (0.4391, 0.2694, -0.2738), (0.517, 0.2694, 0.0217), (0.517, -0.2694, 0.0217), (-0.5348, -0.9041, 0.141), (-0.5348, 0.9041, 0.141), (0.5348, 0.9041, -0.141), (0.5348, -0.9041, -0.141), (0.5583, 0.2694, -0.1472), (0.5583, -0.2694, -0.1472), (-0.5583, -0.2694, 0.1472), (-0.5583, 0.2694, 0.1472), (0.1381, 0.8082, -0.1228), (-0.1807, 0.8082, -0.03877), (-0.1381, 0.8082, 0.1228), (0.1807, 0.8082, 0.03877), (-0.1807, -0.8082, -0.03877), (0.1381, -0.8082, -0.1228), (0.1807, -0.8082, 0.03877), (-0.1381, -0.8082, 0.1228), (-0.09299, 0.2694, 0.2937), (0.2257, 0.2694, 0.2097), (-0.09299, -0.2694, 0.2937), (0.2257, -0.2694, 0.2097), (0.09299, 0.2694, -0.2937), (-0.2257, 0.2694, -0.2097), (0.09299, -0.2694, -0.2937), (-0.2257, -0.2694, -0.2097), (0.1783, -0.9041, -0.047), (-0.1783, -0.9041, 0.047), (-0.1783, 0.9041, 0.047), (0.1783, 0.9041, -0.047)], [], [(23, 11, 3, 17), (43, 27, 7, 18), (21, 15, 5, 19), (41, 31, 1, 16), (38, 12, 4, 29), (34, 10, 1, 31), (26, 3, 11, 32), (32, 11, 10, 34), (24, 6, 13, 36), (36, 13, 12, 38), (18, 7, 14, 20), (20, 14, 15, 21), (16, 1, 10, 22), (22, 10, 11, 23), (9, 22, 23, 8), (0, 16, 22, 9), (13, 20, 21, 12), (6, 18, 20, 13), (28, 41, 16, 0), (12, 21, 19, 4), (24, 43, 18, 6), (8, 23, 17, 2), (2, 17, 42, 25), (25, 42, 43, 24), (4, 19, 40, 29), (29, 40, 41, 28), (8, 37, 39, 9), (37, 36, 38, 39), (2, 25, 37, 8), (25, 24, 36, 37), (14, 33, 35, 15), (33, 32, 34, 35), (7, 27, 33, 14), (27, 26, 32, 33), (15, 35, 30, 5), (35, 34, 31, 30), (9, 39, 28, 0), (39, 38, 29, 28), (19, 5, 30, 40), (40, 30, 31, 41), (17, 3, 26, 42), (42, 26, 27, 43)])
me_cube_004.polygons.foreach_set('use_smooth', [True] * 42)
_uv = me_cube_004.uv_layers.new(name='UVMap')
_uv.uv.foreach_set('vector', [0.5, 0.1667, 0.625, 0.1667, 0.625, 0.25, 0.5, 0.25, 0.5, 0.4167, 0.625, 0.4167, 0.625, 0.5, 0.5, 0.5, 0.5, 0.6667, 0.625, 0.6667, 0.625, 0.75, 0.5, 0.75, 0.5, 0.9167, 0.625, 0.9167, 0.625, 1.0, 0.5, 1.0, 0.2917, 0.6667, 0.375, 0.6667, 0.375, 0.75, 0.2917, 0.75, 0.7917, 0.6667, 0.875, 0.6667, 0.875, 0.75, 0.7917, 0.75, 0.7917, 0.5, 0.875, 0.5, 0.875, 0.5833, 0.7917, 0.5833, 0.7917, 0.5833, 0.875, 0.5833, 0.875, 0.6667, 0.7917, 0.6667, 0.2917, 0.5, 0.375, 0.5, 0.375, 0.5833, 0.2917, 0.5833, 0.2917, 0.5833, 0.375, 0.5833, 0.375, 0.6667, 0.2917, 0.6667, 0.5, 0.5, 0.625, 0.5, 0.625, 0.5833, 0.5, 0.5833, 0.5, 0.5833, 0.625, 0.5833, 0.625, 0.6667, 0.5, 0.6667, 0.5, 0.0, 0.625, 0.0, 0.625, 0.08333, 0.5, 0.08333, 0.5, 0.08333, 0.625, 0.08333, 0.625, 0.1667, 0.5, 0.1667, 0.375, 0.08333, 0.5, 0.08333, 0.5, 0.1667, 0.375, 0.1667, 0.375, 0.0, 0.5, 0.0, 0.5, 0.08333, 0.375, 0.08333, 0.375, 0.5833, 0.5, 0.5833, 0.5, 0.6667, 0.375, 0.6667, 0.375, 0.5, 0.5, 0.5, 0.5, 0.5833, 0.375, 0.5833, 0.375, 0.9167, 0.5, 0.9167, 0.5, 1.0, 0.375, 1.0, 0.375, 0.6667, 0.5, 0.6667, 0.5, 0.75, 0.375, 0.75, 0.375, 0.4167, 0.5, 0.4167, 0.5, 0.5, 0.375, 0.5, 0.375, 0.1667, 0.5, 0.1667, 0.5, 0.25, 0.375, 0.25, 0.375, 0.25, 0.5, 0.25, 0.5, 0.3333, 0.375, 0.3333, 0.375, 0.3333, 0.5, 0.3333, 0.5, 0.4167, 0.375, 0.4167, 0.375, 0.75, 0.5, 0.75, 0.5, 0.8333, 0.375, 0.8333, 0.375, 0.8333, 0.5, 0.8333, 0.5, 0.9167, 0.375, 0.9167, 0.125, 0.5833, 0.2083, 0.5833, 0.2083, 0.6667, 0.125, 0.6667, 0.2083, 0.5833, 0.2917, 0.5833, 0.2917, 0.6667, 0.2083, 0.6667, 0.125, 0.5, 0.2083, 0.5, 0.2083, 0.5833, 0.125, 0.5833, 0.2083, 0.5, 0.2917, 0.5, 0.2917, 0.5833, 0.2083, 0.5833, 0.625, 0.5833, 0.7083, 0.5833, 0.7083, 0.6667, 0.625, 0.6667, 0.7083, 0.5833, 0.7917, 0.5833, 0.7917, 0.6667, 0.7083, 0.6667, 0.625, 0.5, 0.7083, 0.5, 0.7083, 0.5833, 0.625, 0.5833, 0.7083, 0.5, 0.7917, 0.5, 0.7917, 0.5833, 0.7083, 0.5833, 0.625, 0.6667, 0.7083, 0.6667, 0.7083, 0.75, 0.625, 0.75, 0.7083, 0.6667, 0.7917, 0.6667, 0.7917, 0.75, 0.7083, 0.75, 0.125, 0.6667, 0.2083, 0.6667, 0.2083, 0.75, 0.125, 0.75, 0.2083, 0.6667, 0.2917, 0.6667, 0.2917, 0.75, 0.2083, 0.75, 0.5, 0.75, 0.625, 0.75, 0.625, 0.8333, 0.5, 0.8333, 0.5, 0.8333, 0.625, 0.8333, 0.625, 0.9167, 0.5, 0.9167, 0.5, 0.25, 0.625, 0.25, 0.625, 0.3333, 0.5, 0.3333, 0.5, 0.3333, 0.625, 0.3333, 0.625, 0.4167, 0.5, 0.4167])
me_cube_004.use_remesh_fix_poles = True
me_cube_004.use_remesh_preserve_attributes = False
me_cube_004.use_mirror_vertex_groups = False
me_cube_004.update()
me_cube_005 = bpy.data.meshes.new('Cube.005')
me_cube_005.from_pydata([(-1.574, -2.304, -0.3633), (-1.63, -2.331, -0.06663), (2.57, -2.304, -0.3633), (2.514, -2.331, -0.06663), (-1.689, -2.06, -0.0874), (-1.689, -2.147, 0.1199), (2.561, -2.06, -0.0874), (2.455, -2.147, 0.1199), (-1.689, -1.38, 0.1292), (-1.689, -1.43, 0.3365), (2.455, -1.38, 0.1292), (2.455, -1.43, 0.3365), (-1.685, -2.439, -0.374), (2.55, -2.439, -0.374), (2.583, -2.078, 0.01631), (-1.817, -2.078, 0.01631), (-1.817, -1.383, 0.2327), (2.584, -1.383, 0.2327), (-1.689, 0.0, 0.1292), (2.455, 0.0, 0.3365), (-1.689, 0.0, 0.3365), (2.455, 0.0, 0.1292), (-1.817, 0.0, 0.2327), (2.584, 0.0, 0.2327)], [], [(14, 7, 3, 13), (13, 3, 1, 12), (4, 6, 2, 0), (7, 5, 1, 3), (11, 9, 5, 7), (8, 10, 6, 4), (17, 11, 7, 14), (12, 1, 5, 15), (15, 5, 9, 16), (23, 19, 11, 17), (18, 21, 10, 8), (19, 20, 9, 11), (21, 23, 17, 10), (4, 15, 16, 8), (0, 12, 15, 4), (10, 17, 14, 6), (2, 13, 12, 0), (6, 14, 13, 2), (8, 16, 22, 18), (16, 9, 20, 22)])
me_cube_005.polygons.foreach_set('use_smooth', [True] * 20)
_uv = me_cube_005.uv_layers.new(name='UVMap')
_uv.uv.foreach_set('vector', [0.2336, 0.6069, 0.1448, 0.4817, 0.2158, 0.7105, 0.3699, 0.9999, 0.3699, 0.9999, 0.2158, 0.7105, 0.3189, 0.6765, 0.3925, 0.9255, 0.2495, 0.7019, 0.3248, 0.6774, 0.3961, 0.9477, 0.3457, 0.9295, 0.1448, 0.4817, 0.2997, 0.4788, 0.3189, 0.6765, 0.2158, 0.7105, 0.1043, 0.1128, 0.3192, 0.1679, 0.2997, 0.4788, 0.1448, 0.4817, 0.2357, 0.5184, 0.2164, 0.4953, 0.3248, 0.6774, 0.2495, 0.7019, 0.1072, 0.3061, 0.1043, 0.1128, 0.1448, 0.4817, 0.2336, 0.6069, 0.3925, 0.9255, 0.3189, 0.6765, 0.2997, 0.4788, 0.2627, 0.6113, 0.2627, 0.6113, 0.2997, 0.4788, 0.3192, 0.1679, 0.3079, 0.3409, 6.293e-05, 0.321, 0.04254, 6.293e-05, 0.1043, 0.1128, 0.1072, 0.3061, 0.2814, 0.5467, 0.1563, 0.5329, 0.2164, 0.4953, 0.2357, 0.5184, 0.04254, 6.293e-05, 0.377, 0.1226, 0.3192, 0.1679, 0.1043, 0.1128, 0.1563, 0.5329, 6.293e-05, 0.321, 0.1072, 0.3061, 0.2164, 0.4953, 0.2495, 0.7019, 0.2627, 0.6113, 0.3079, 0.3409, 0.2357, 0.5184, 0.3457, 0.9295, 0.3925, 0.9255, 0.2627, 0.6113, 0.2495, 0.7019, 0.2164, 0.4953, 0.1072, 0.3061, 0.2336, 0.6069, 0.3248, 0.6774, 0.3961, 0.9477, 0.3699, 0.9999, 0.3925, 0.9255, 0.3457, 0.9295, 0.3248, 0.6774, 0.2336, 0.6069, 0.3699, 0.9999, 0.3961, 0.9477, 0.2357, 0.5184, 0.3079, 0.3409, 0.3961, 0.3587, 0.2814, 0.5467, 0.3079, 0.3409, 0.3192, 0.1679, 0.377, 0.1226, 0.3961, 0.3587])
me_cube_005.use_remesh_fix_poles = True
me_cube_005.use_remesh_preserve_attributes = False
me_cube_005.use_mirror_vertex_groups = False
me_cube_005.update()

# ---- objects
ob_bed = bpy.data.objects.new('Bed', me_cube_001)
ob_matress = bpy.data.objects.new('Matress', me_cube_002)
ob_pillow = bpy.data.objects.new('Pillow', me_cube_003)
ob_pillow2 = bpy.data.objects.new('Pillow2', me_cube_004)
ob_covers = bpy.data.objects.new('Covers', me_cube_005)

# ---- transforms, parenting, visibility, modifiers, constraints
ob_bed.location = (0.0, 0.0, 0.525)
ob_bed.lineart.crease_threshold = 0.0
_m = ob_bed.modifiers.new('Mirror', 'MIRROR')
_m.use_axis = (False, True, False)
_m.use_clip = True
_m = ob_bed.modifiers.new('Auto Smooth', 'NODES')
_m.node_group = ng_auto_smooth
_gi = [s.identifier for s in ng_auto_smooth.interface.items_tree if s.item_type == 'SOCKET' and s.in_out == 'INPUT']
_m[_gi[1]] = 0.7662  # Angle
ob_matress.location = (0.0, 0.0, 0.525)
ob_matress.lineart.crease_threshold = 0.0
_m = ob_matress.modifiers.new('Mirror', 'MIRROR')
_m.use_axis = (False, True, False)
_m.use_clip = True
_m = ob_matress.modifiers.new('Auto Smooth', 'NODES')
_m.node_group = ng_auto_smooth
_gi = [s.identifier for s in ng_auto_smooth.interface.items_tree if s.item_type == 'SOCKET' and s.in_out == 'INPUT']
_m[_gi[1]] = 0.5236  # Angle
ob_pillow.location = (0.5403, -0.9004, 0.5384)
ob_pillow.lineart.crease_threshold = 0.0
ob_pillow2.location = (0.5403, 1.057, 0.5384)
ob_pillow2.lineart.crease_threshold = 0.0
ob_covers.location = (2.72, 0.0, 0.4028)
ob_covers.lineart.crease_threshold = 0.0
_m = ob_covers.modifiers.new('Mirror', 'MIRROR')
_m.use_axis = (False, True, False)
_m.use_clip = True
_m = ob_covers.modifiers.new('Auto Smooth', 'NODES')
_m.node_group = ng_auto_smooth
_gi = [s.identifier for s in ng_auto_smooth.interface.items_tree if s.item_type == 'SOCKET' and s.in_out == 'INPUT']
_m[_gi[1]] = 1.695  # Angle

# ---- collection membership
col_bed.objects.link(ob_bed)
col_bed.objects.link(ob_matress)
col_bed.objects.link(ob_pillow)
col_bed.objects.link(ob_pillow2)
col_bed.objects.link(ob_covers)

# ---- scene / render settings (as saved in the file)
scene.frame_start = 1; scene.frame_end = 250; scene.frame_set(0)
scene.render.engine = 'BLENDER_EEVEE_NEXT'
scene.cycles.use_denoising = False
scene.cycles.samples = 128
scene.cycles.sampling_pattern = 'TABULATED_SOBOL'
scene.cycles.use_adaptive_sampling = False
scene.cycles.use_light_tree = False
scene.view_settings.view_transform = 'Filmic'
bpy.context.view_layer.update()

# ---- added for rendering (the .blend has no active camera and no usable light): camera, sun
cam_auto = bpy.data.cameras.new('AutoCamera')
cam_auto.lens = 50.0
cam_auto.sensor_width = 36.0
cam_auto.clip_end = 1000.0
ob_auto_camera = bpy.data.objects.new('AutoCamera', cam_auto)
scene.collection.objects.link(ob_auto_camera)
ob_auto_camera.location = (10.0254, -8.74102, 6.18583)
ob_auto_camera.rotation_euler = (1.09748, -7.21219e-08, 0.694738)
scene.camera = ob_auto_camera
light_auto_sun = bpy.data.lights.new('AutoSun', 'SUN')
light_auto_sun.energy = 3.0
light_auto_sun.angle = 0.0523599
ob_auto_sun = bpy.data.objects.new('AutoSun', light_auto_sun)
scene.collection.objects.link(ob_auto_sun)
ob_auto_sun.rotation_euler = (0.872665, 0.174533, 0.523599)
bpy.context.view_layer.update()
